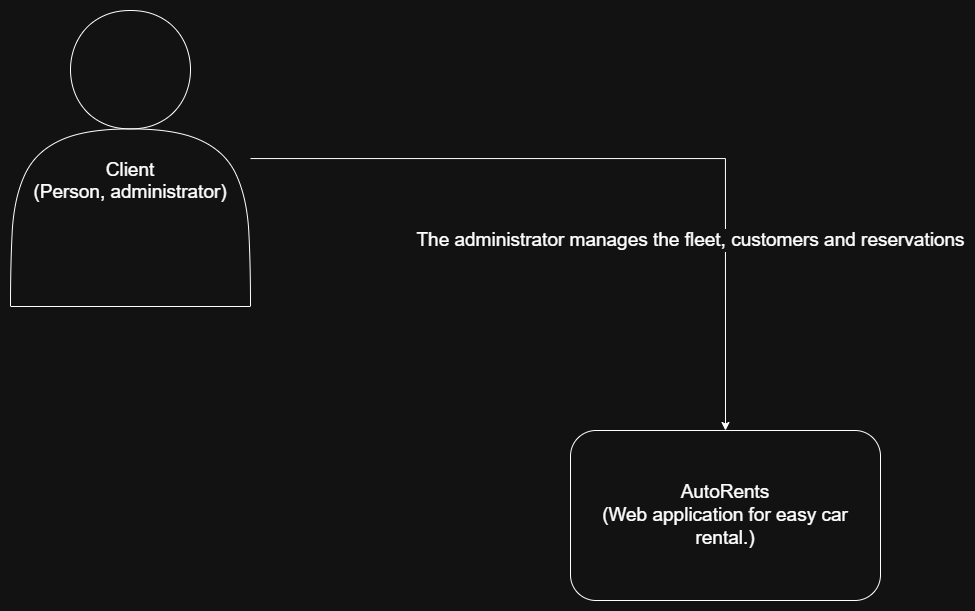

The diagram above was exported from draw.io. Its source (the exported page's mxGraphModel, read from the mxfile embedded in the PNG):
<mxGraphModel dx="1978" dy="1131" grid="1" gridSize="10" guides="1" tooltips="1" connect="1" arrows="1" fold="1" page="1" pageScale="1" pageWidth="300" pageHeight="250" math="0" shadow="0">
  <root>
    <mxCell id="0" />
    <mxCell id="1" parent="0" />
    <mxCell id="0RFKiWHZA2_7JokzfCfe-1" value="AutoRents&lt;br&gt;&lt;font&gt;(Web application for easy car rental.)&lt;/font&gt;" style="rounded=1;whiteSpace=wrap;html=1;fontSize=19;" parent="1" vertex="1">
      <mxGeometry x="420" y="250" width="310" height="170" as="geometry" />
    </mxCell>
    <mxCell id="0RFKiWHZA2_7JokzfCfe-4" value="&lt;font&gt;The administrator manages the fleet, customers and reservations&lt;/font&gt;" style="edgeStyle=orthogonalEdgeStyle;rounded=0;orthogonalLoop=1;jettySize=auto;html=1;entryX=0.5;entryY=0;entryDx=0;entryDy=0;fontSize=19;" parent="1" source="0RFKiWHZA2_7JokzfCfe-3" target="0RFKiWHZA2_7JokzfCfe-1" edge="1">
      <mxGeometry x="0.4913" y="-35" relative="1" as="geometry">
        <mxPoint as="offset" />
      </mxGeometry>
    </mxCell>
    <mxCell id="0RFKiWHZA2_7JokzfCfe-3" value="&lt;div&gt;&lt;br&gt;&lt;/div&gt;&lt;div&gt;&lt;br&gt;&lt;/div&gt;Client&lt;div&gt;&lt;font&gt;(Person, administrator)&lt;/font&gt;&lt;/div&gt;" style="shape=actor;whiteSpace=wrap;html=1;fontSize=19;" parent="1" vertex="1">
      <mxGeometry x="-140" y="-170" width="240" height="296" as="geometry" />
    </mxCell>
  </root>
</mxGraphModel>